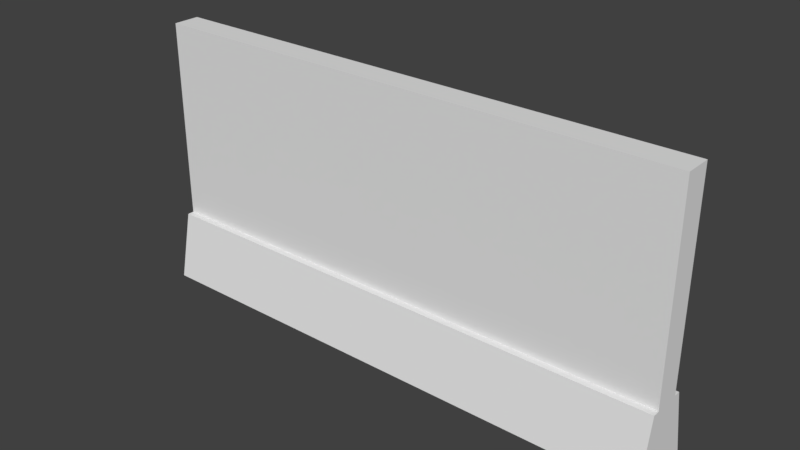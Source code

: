 # Source: Wall2.blend  (saved by Blender 2.77.0; exported with 4.5.12 LTS)
import bpy
from mathutils import Matrix  # noqa: F401  (used for matrix-valued properties, if any)

bpy.ops.wm.read_factory_settings(use_empty=True)
scene = bpy.context.scene
scene.name = 'Scene'

# ---- collections
col_collection_1 = bpy.data.collections.new('Collection 1'); scene.collection.children.link(col_collection_1)

# ---- world
world_world = bpy.data.worlds.new('World'); scene.world = world_world
world_world.color = (0.05088, 0.05088, 0.05088)
world_world.use_sun_shadow = False
world_world.sun_shadow_jitter_overblur = 0.0
world_world.cycles.sampling_method = 'MANUAL'

# ---- meshes
me_cube = bpy.data.meshes.new('Cube')
me_cube.from_pydata([(-2.0, 0.1, 0.0), (-2.0, 0.1, 2.0), (2.0, 0.1, 0.0), (2.0, 0.1, 2.0), (-2.0, 0.1, 0.5), (2.0, 0.1, 0.5), (-2.0, 0.15, 0.5), (-2.0, 0.25, 0.0), (2.0, 0.15, 0.5), (2.0, 0.25, 0.0), (-2.0, 0.0, 0.0), (-2.0, 0.0, 2.0), (-2.0, -0.1, 0.0), (-2.0, -0.1, 2.0), (2.0, 0.0, 0.0), (2.0, 0.0, 2.0), (2.0, -0.1, 0.0), (2.0, -0.1, 2.0), (-2.0, 0.0, 0.5), (-2.0, -0.1, 0.5), (2.0, -0.1, 0.5), (2.0, 0.0, 0.5), (-2.0, -0.15, 0.5), (-2.0, -0.25, 0.0), (2.0, -0.15, 0.5), (2.0, -0.25, 0.0)], [], [(18, 4, 0, 10), (0, 4, 6, 7), (5, 21, 14, 2), (15, 3, 1, 11), (3, 15, 21, 5), (1, 3, 5, 4), (11, 1, 4, 18), (6, 8, 9, 7), (5, 2, 9, 8), (4, 5, 8, 6), (18, 10, 12, 19), (12, 23, 22, 19), (20, 16, 14, 21), (15, 11, 13, 17), (17, 20, 21, 15), (13, 19, 20, 17), (11, 18, 19, 13), (22, 23, 25, 24), (20, 24, 25, 16), (19, 22, 24, 20)])
_uv = me_cube.uv_layers.new(name='UVMap')
_uv.uv.foreach_set('vector', [0.3141, 0.8282, 0.3174, 0.8282, 0.3174, 0.8446, 0.3141, 0.8446, 0.3174, 0.8446, 0.3174, 0.8282, 0.3191, 0.8282, 0.3224, 0.8446, 0.3277, 0.8282, 0.3311, 0.8282, 0.3311, 0.8446, 0.3277, 0.8446, 0.08288, 0.6585, 0.08598, 0.6585, 0.08598, 0.7196, 0.08288, 0.7196, 0.06783, 0.6657, 0.07094, 0.6657, 0.07094, 0.7116, 0.06783, 0.7116, 0.04395, 0.7199, 0.04395, 0.6588, 0.09031, 0.6588, 0.09031, 0.7199, 0.06059, 0.6664, 0.0637, 0.6664, 0.0637, 0.7122, 0.06059, 0.7122, 0.3018, 0.8446, 0.3018, 0.7789, 0.3187, 0.7789, 0.3187, 0.8446, 0.3277, 0.8282, 0.3277, 0.8446, 0.3227, 0.8446, 0.3261, 0.8282, 0.3321, 0.8446, 0.3321, 0.7789, 0.3338, 0.7789, 0.3338, 0.8446, 0.3141, 0.8282, 0.3141, 0.8446, 0.3107, 0.8446, 0.3107, 0.8282, 0.3107, 0.8446, 0.3057, 0.8446, 0.3091, 0.8282, 0.3107, 0.8282, 0.3344, 0.8282, 0.3344, 0.8446, 0.3311, 0.8446, 0.3311, 0.8282, 0.08288, 0.6585, 0.08288, 0.7196, 0.07977, 0.7196, 0.07977, 0.6585, 0.07404, 0.6657, 0.07404, 0.7116, 0.07094, 0.7116, 0.07094, 0.6657, 0.08908, 0.7193, 0.04272, 0.7193, 0.04272, 0.6581, 0.08908, 0.6581, 0.06059, 0.6664, 0.06059, 0.7122, 0.05748, 0.7122, 0.05748, 0.6664, 0.3276, 0.8461, 0.3106, 0.8461, 0.3106, 0.7804, 0.3276, 0.7804, 0.3344, 0.8282, 0.3361, 0.8282, 0.3394, 0.8446, 0.3344, 0.8446, 0.3281, 0.8446, 0.3264, 0.8446, 0.3264, 0.7789, 0.3281, 0.7789])
me_cube.use_remesh_preserve_volume = False
me_cube.use_remesh_preserve_attributes = False
me_cube.use_mirror_vertex_groups = False
me_cube.update()

# ---- objects
ob_cube = bpy.data.objects.new('Cube', me_cube)

# ---- transforms, parenting, visibility, modifiers, constraints
ob_cube.location = (0.0, 0.0, 0.0)
ob_cube.lineart.crease_threshold = 0.0

# ---- collection membership
col_collection_1.objects.link(ob_cube)

# ---- scene / render settings (as saved in the file)
scene.frame_start = 1; scene.frame_end = 250; scene.frame_set(1)
scene.render.engine = 'BLENDER_EEVEE_NEXT'
scene.render.resolution_percentage = 50
scene.render.dither_intensity = 0.0
scene.cycles.use_denoising = False
scene.cycles.samples = 128
scene.cycles.sampling_pattern = 'TABULATED_SOBOL'
scene.cycles.light_sampling_threshold = 0.0
scene.cycles.use_adaptive_sampling = False
scene.cycles.use_light_tree = False
scene.cycles.blur_glossy = 0.0
scene.cycles.sample_clamp_indirect = 0.0
scene.view_settings.view_transform = 'Standard'
bpy.context.view_layer.update()

# ---- added for rendering (the .blend has no active camera and no usable light): camera, sun
cam_auto = bpy.data.cameras.new('AutoCamera')
cam_auto.lens = 50.0
cam_auto.sensor_width = 36.0
cam_auto.clip_end = 1000.0
ob_auto_camera = bpy.data.objects.new('AutoCamera', cam_auto)
scene.collection.objects.link(ob_auto_camera)
ob_auto_camera.location = (4.16351, -4.99621, 4.33081)
ob_auto_camera.rotation_euler = (1.09748, -7.21219e-08, 0.694738)
scene.camera = ob_auto_camera
light_auto_sun = bpy.data.lights.new('AutoSun', 'SUN')
light_auto_sun.energy = 3.0
light_auto_sun.angle = 0.0523599
ob_auto_sun = bpy.data.objects.new('AutoSun', light_auto_sun)
scene.collection.objects.link(ob_auto_sun)
ob_auto_sun.rotation_euler = (0.872665, 0.174533, 0.523599)
bpy.context.view_layer.update()

